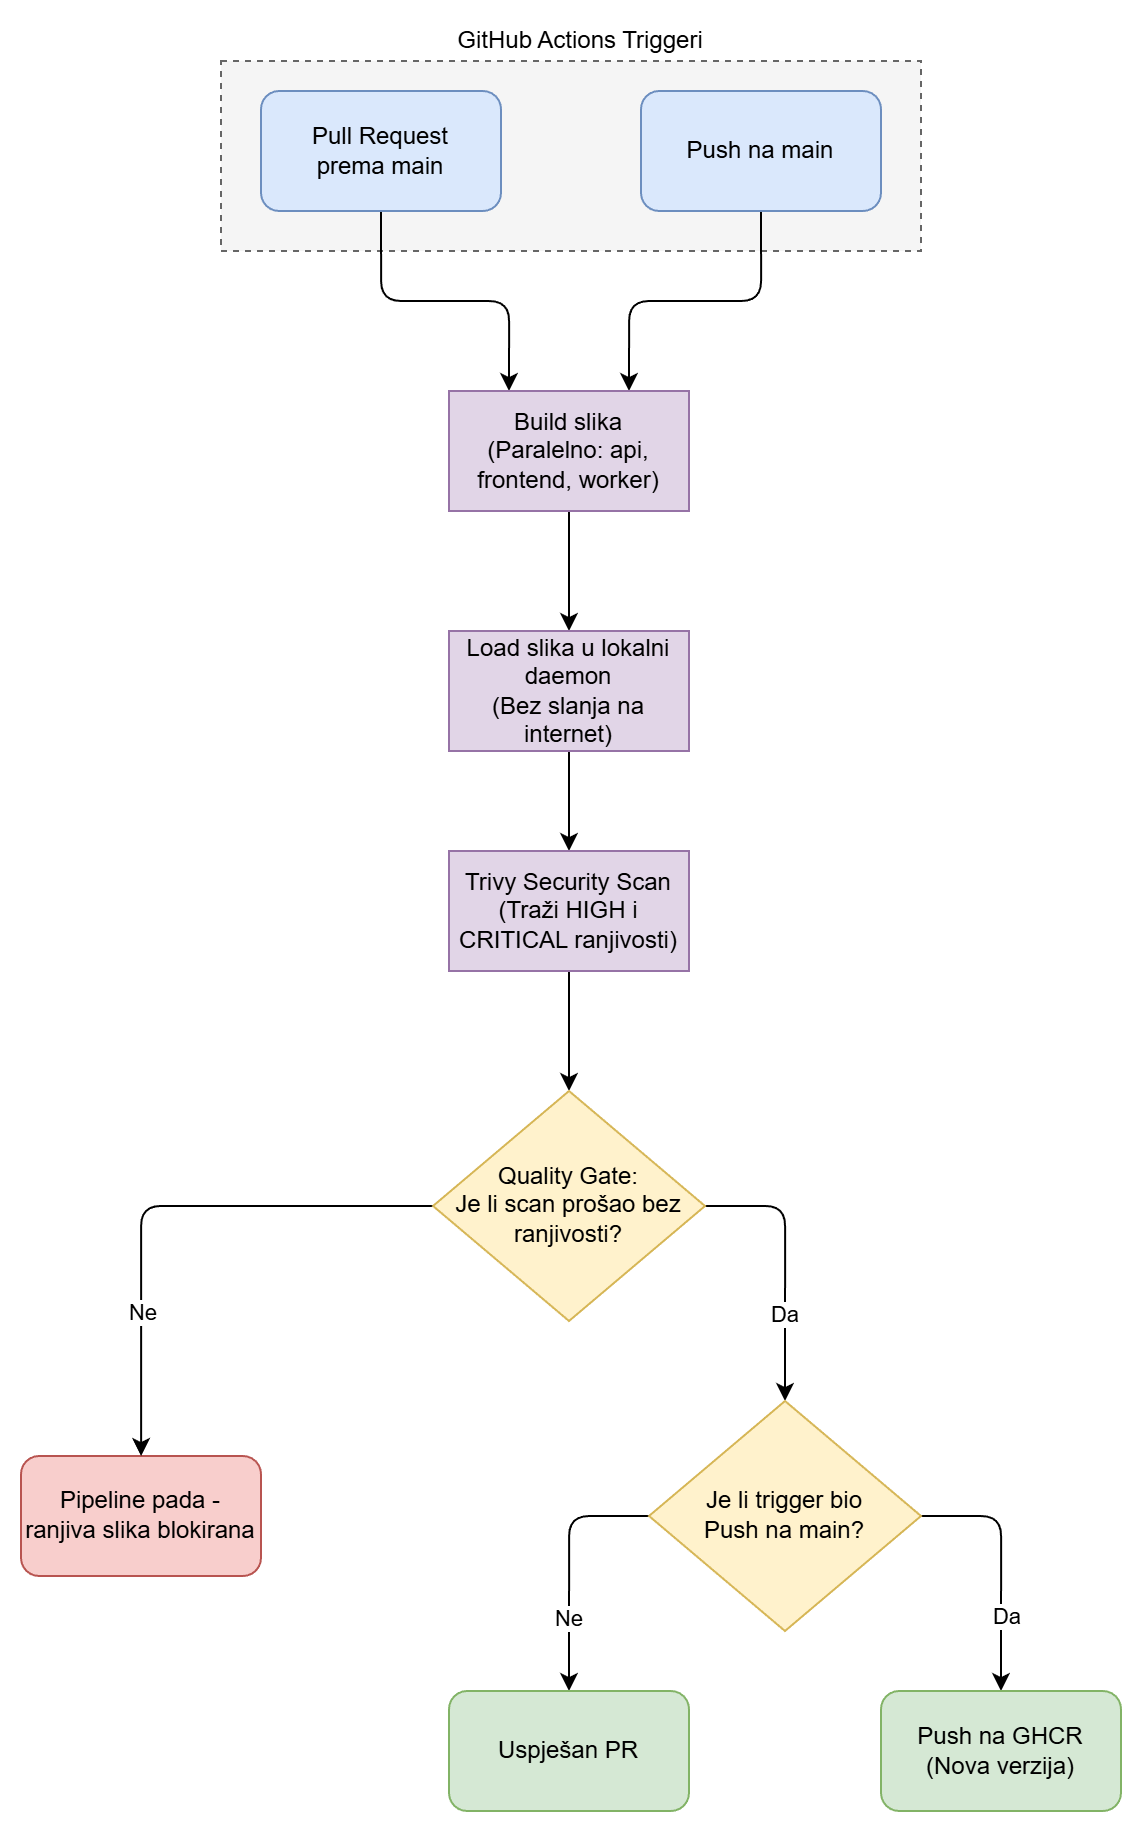

The diagram above was exported from draw.io. Its source (the exported page's mxGraphModel, read from the mxfile embedded in the PNG):
<mxGraphModel dx="1413" dy="849" grid="1" gridSize="10" guides="1" tooltips="1" connect="1" arrows="1" fold="1" page="1" pageScale="1" pageWidth="827" pageHeight="1169" background="#ffffff" math="0" shadow="0">
  <root>
    <mxCell id="0" />
    <mxCell id="1" parent="0" />
    <mxCell id="blc8vpsMRU8j9xedQpVs-1" parent="1" style="rounded=0;whiteSpace=wrap;html=1;dashed=1;fillColor=#f5f5f5;fontColor=#333333;strokeColor=#666666;" value="" vertex="1">
      <mxGeometry height="95" width="350" x="240" y="45" as="geometry" />
    </mxCell>
    <mxCell id="blc8vpsMRU8j9xedQpVs-2" edge="1" parent="1" source="blc8vpsMRU8j9xedQpVs-3" style="edgeStyle=orthogonalEdgeStyle;rounded=1;orthogonalLoop=1;jettySize=auto;html=1;exitX=0.5;exitY=1;exitDx=0;exitDy=0;entryX=0.25;entryY=0;entryDx=0;entryDy=0;curved=0;" target="blc8vpsMRU8j9xedQpVs-7">
      <mxGeometry relative="1" as="geometry" />
    </mxCell>
    <mxCell id="blc8vpsMRU8j9xedQpVs-3" parent="1" style="rounded=1;whiteSpace=wrap;html=1;fillColor=#dae8fc;strokeColor=#6c8ebf;" value="Pull Request&lt;div&gt;prema main&lt;/div&gt;" vertex="1">
      <mxGeometry height="60" width="120" x="260" y="60" as="geometry" />
    </mxCell>
    <mxCell id="blc8vpsMRU8j9xedQpVs-4" edge="1" parent="1" source="blc8vpsMRU8j9xedQpVs-5" style="edgeStyle=orthogonalEdgeStyle;rounded=1;orthogonalLoop=1;jettySize=auto;html=1;exitX=0.5;exitY=1;exitDx=0;exitDy=0;entryX=0.75;entryY=0;entryDx=0;entryDy=0;curved=0;" target="blc8vpsMRU8j9xedQpVs-7">
      <mxGeometry relative="1" as="geometry" />
    </mxCell>
    <mxCell id="blc8vpsMRU8j9xedQpVs-5" parent="1" style="rounded=1;whiteSpace=wrap;html=1;fillColor=#dae8fc;strokeColor=#6c8ebf;" value="Push na main" vertex="1">
      <mxGeometry height="60" width="120" x="450" y="60" as="geometry" />
    </mxCell>
    <mxCell id="blc8vpsMRU8j9xedQpVs-6" edge="1" parent="1" source="blc8vpsMRU8j9xedQpVs-7" style="edgeStyle=orthogonalEdgeStyle;rounded=0;orthogonalLoop=1;jettySize=auto;html=1;exitX=0.5;exitY=1;exitDx=0;exitDy=0;entryX=0.5;entryY=0;entryDx=0;entryDy=0;" target="blc8vpsMRU8j9xedQpVs-9">
      <mxGeometry relative="1" as="geometry" />
    </mxCell>
    <mxCell id="blc8vpsMRU8j9xedQpVs-7" parent="1" style="rounded=0;whiteSpace=wrap;html=1;fillColor=#e1d5e7;strokeColor=#9673a6;" value="Build slika&lt;div&gt;(Paralelno: api, frontend, worker)&lt;/div&gt;" vertex="1">
      <mxGeometry height="60" width="120" x="354" y="210" as="geometry" />
    </mxCell>
    <mxCell id="blc8vpsMRU8j9xedQpVs-8" edge="1" parent="1" source="blc8vpsMRU8j9xedQpVs-9" style="edgeStyle=orthogonalEdgeStyle;rounded=0;orthogonalLoop=1;jettySize=auto;html=1;exitX=0.5;exitY=1;exitDx=0;exitDy=0;" target="blc8vpsMRU8j9xedQpVs-11">
      <mxGeometry relative="1" as="geometry" />
    </mxCell>
    <mxCell id="blc8vpsMRU8j9xedQpVs-9" parent="1" style="rounded=0;whiteSpace=wrap;html=1;fillColor=#e1d5e7;strokeColor=#9673a6;" value="Load slika u lokalni daemon&lt;div&gt;(Bez slanja na internet)&lt;/div&gt;" vertex="1">
      <mxGeometry height="60" width="120" x="354" y="330" as="geometry" />
    </mxCell>
    <mxCell id="blc8vpsMRU8j9xedQpVs-10" edge="1" parent="1" source="blc8vpsMRU8j9xedQpVs-11" style="edgeStyle=orthogonalEdgeStyle;rounded=0;orthogonalLoop=1;jettySize=auto;html=1;exitX=0.5;exitY=1;exitDx=0;exitDy=0;entryX=0.5;entryY=0;entryDx=0;entryDy=0;" target="blc8vpsMRU8j9xedQpVs-17">
      <mxGeometry relative="1" as="geometry" />
    </mxCell>
    <mxCell id="blc8vpsMRU8j9xedQpVs-11" parent="1" style="rounded=0;whiteSpace=wrap;html=1;fillColor=#e1d5e7;strokeColor=#9673a6;" value="Trivy Security Scan&lt;div&gt;(Traži HIGH i CRITICAL ranjivosti)&lt;/div&gt;" vertex="1">
      <mxGeometry height="60" width="120" x="354" y="440" as="geometry" />
    </mxCell>
    <mxCell id="blc8vpsMRU8j9xedQpVs-12" parent="1" style="rounded=1;whiteSpace=wrap;html=1;fillColor=#f8cecc;strokeColor=#b85450;" value="Pipeline pada -&lt;div&gt;ranjiva slika blokirana&lt;/div&gt;" vertex="1">
      <mxGeometry height="60" width="120" x="140" y="742.5" as="geometry" />
    </mxCell>
    <mxCell id="blc8vpsMRU8j9xedQpVs-13" edge="1" parent="1" source="blc8vpsMRU8j9xedQpVs-17" style="edgeStyle=orthogonalEdgeStyle;rounded=1;orthogonalLoop=1;jettySize=auto;html=1;exitX=0;exitY=0.5;exitDx=0;exitDy=0;entryX=0.5;entryY=0;entryDx=0;entryDy=0;curved=0;fontStyle=1" target="blc8vpsMRU8j9xedQpVs-12">
      <mxGeometry relative="1" as="geometry">
        <Array as="points">
          <mxPoint x="200" y="618" />
          <mxPoint x="200" y="743" />
        </Array>
      </mxGeometry>
    </mxCell>
    <mxCell id="blc8vpsMRU8j9xedQpVs-14" connectable="0" parent="blc8vpsMRU8j9xedQpVs-13" style="edgeLabel;html=1;align=center;verticalAlign=middle;resizable=0;points=[];" value="Ne" vertex="1">
      <mxGeometry relative="1" x="0.3243" y="-1" as="geometry">
        <mxPoint x="1" y="19" as="offset" />
      </mxGeometry>
    </mxCell>
    <mxCell id="blc8vpsMRU8j9xedQpVs-37" edge="1" parent="1" source="blc8vpsMRU8j9xedQpVs-17" style="edgeStyle=orthogonalEdgeStyle;rounded=1;orthogonalLoop=1;jettySize=auto;html=1;exitX=1;exitY=0.5;exitDx=0;exitDy=0;entryX=0.5;entryY=0;entryDx=0;entryDy=0;curved=0;" target="blc8vpsMRU8j9xedQpVs-22">
      <mxGeometry relative="1" as="geometry" />
    </mxCell>
    <mxCell id="blc8vpsMRU8j9xedQpVs-38" connectable="0" parent="blc8vpsMRU8j9xedQpVs-37" style="edgeLabel;html=1;align=center;verticalAlign=middle;resizable=0;points=[];" value="Da" vertex="1">
      <mxGeometry relative="1" x="0.2463" y="-1" as="geometry">
        <mxPoint y="8" as="offset" />
      </mxGeometry>
    </mxCell>
    <mxCell id="blc8vpsMRU8j9xedQpVs-17" parent="1" style="rhombus;whiteSpace=wrap;html=1;fillColor=#fff2cc;strokeColor=#d6b656;" value="Quality Gate:&lt;br&gt;Je li scan prošao bez ranjivosti?" vertex="1">
      <mxGeometry height="115" width="136" x="346" y="560" as="geometry" />
    </mxCell>
    <mxCell id="blc8vpsMRU8j9xedQpVs-18" edge="1" parent="1" source="blc8vpsMRU8j9xedQpVs-22" style="edgeStyle=orthogonalEdgeStyle;rounded=1;orthogonalLoop=1;jettySize=auto;html=1;exitX=0;exitY=0.5;exitDx=0;exitDy=0;entryX=0.5;entryY=0;entryDx=0;entryDy=0;curved=0;" target="blc8vpsMRU8j9xedQpVs-23">
      <mxGeometry relative="1" as="geometry">
        <Array as="points">
          <mxPoint x="414" y="773" />
        </Array>
      </mxGeometry>
    </mxCell>
    <mxCell id="blc8vpsMRU8j9xedQpVs-19" connectable="0" parent="blc8vpsMRU8j9xedQpVs-18" style="edgeLabel;html=1;align=center;verticalAlign=middle;resizable=0;points=[];" value="Ne" vertex="1">
      <mxGeometry relative="1" x="0.4182" y="-1" as="geometry">
        <mxPoint as="offset" />
      </mxGeometry>
    </mxCell>
    <mxCell id="blc8vpsMRU8j9xedQpVs-20" edge="1" parent="1" source="blc8vpsMRU8j9xedQpVs-22" style="edgeStyle=orthogonalEdgeStyle;rounded=1;orthogonalLoop=1;jettySize=auto;html=1;exitX=1;exitY=0.5;exitDx=0;exitDy=0;entryX=0.5;entryY=0;entryDx=0;entryDy=0;curved=0;" target="blc8vpsMRU8j9xedQpVs-24">
      <mxGeometry relative="1" as="geometry" />
    </mxCell>
    <mxCell id="blc8vpsMRU8j9xedQpVs-21" connectable="0" parent="blc8vpsMRU8j9xedQpVs-20" style="edgeLabel;html=1;align=center;verticalAlign=middle;resizable=0;points=[];" value="Da" vertex="1">
      <mxGeometry relative="1" x="0.4036" y="2" as="geometry">
        <mxPoint y="1" as="offset" />
      </mxGeometry>
    </mxCell>
    <mxCell id="blc8vpsMRU8j9xedQpVs-22" parent="1" style="rhombus;whiteSpace=wrap;html=1;fillColor=#fff2cc;strokeColor=#d6b656;" value="Je li trigger bio&lt;div&gt;Push na main?&lt;/div&gt;" vertex="1">
      <mxGeometry height="115" width="136" x="454" y="715" as="geometry" />
    </mxCell>
    <mxCell id="blc8vpsMRU8j9xedQpVs-23" parent="1" style="rounded=1;whiteSpace=wrap;html=1;fillColor=#d5e8d4;strokeColor=#82b366;" value="Uspješan PR" vertex="1">
      <mxGeometry height="60" width="120" x="354" y="860" as="geometry" />
    </mxCell>
    <mxCell id="blc8vpsMRU8j9xedQpVs-24" parent="1" style="rounded=1;whiteSpace=wrap;html=1;fillColor=#d5e8d4;strokeColor=#82b366;" value="Push na GHCR&lt;div&gt;(Nova verzija)&lt;/div&gt;" vertex="1">
      <mxGeometry height="60" width="120" x="570" y="860" as="geometry" />
    </mxCell>
    <mxCell id="blc8vpsMRU8j9xedQpVs-25" parent="1" style="text;html=1;whiteSpace=wrap;strokeColor=none;fillColor=none;align=center;verticalAlign=middle;rounded=0;" value="GitHub Actions Triggeri" vertex="1">
      <mxGeometry height="20" width="140" x="350" y="25" as="geometry" />
    </mxCell>
  </root>
</mxGraphModel>